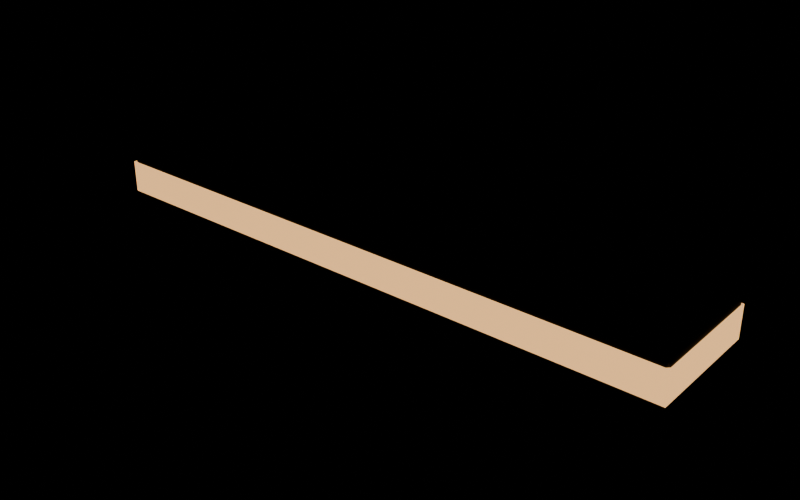 # Source: skybridge.blend  (saved by Blender 5.3.31; exported with 4.5.12 LTS)
import bpy
from mathutils import Matrix  # noqa: F401  (used for matrix-valued properties, if any)

bpy.ops.wm.read_factory_settings(use_empty=True)
scene = bpy.context.scene
scene.name = 'Scene'

# ---- materials (node trees are filled in below, after node groups)
mat_concrete_dark = bpy.data.materials.new('concrete_dark')
mat_win_warm = bpy.data.materials.new('win_warm')

# ---- material node trees
mat_concrete_dark.use_nodes = True; mat_concrete_dark.node_tree.nodes.clear()
_N = mat_concrete_dark.node_tree.nodes; _L = mat_concrete_dark.node_tree.links
n0 = _N.new('ShaderNodeBsdfPrincipled'); n0.name = 'Principled BSDF'; n0.location = (-200, 100)
n0.inputs[10].default_value = 0.005
n1 = _N.new('ShaderNodeOutputMaterial'); n1.name = 'Material Output'; n1.location = (200, 100)
n2 = _N.new('ShaderNodeTexCoord'); n2.name = 'Texture Coordinate'; n2.location = (0, 0)
n3 = _N.new('ShaderNodeMapping'); n3.name = 'Mapping'; n3.location = (0, 0)
n3.inputs[3].default_value = (1.0, 1.0, 0.25)
n4 = _N.new('ShaderNodeTexNoise'); n4.name = 'Noise Texture'; n4.location = (0, 0)
n4.width = 160
n4.inputs[2].default_value = 0.35
n4.inputs[3].default_value = 8.0
n5 = _N.new('ShaderNodeTexCoord'); n5.name = 'Texture Coordinate.001'; n5.location = (0, 0)
n6 = _N.new('ShaderNodeMapping'); n6.name = 'Mapping.001'; n6.location = (0, 0)
n7 = _N.new('ShaderNodeTexNoise'); n7.name = 'Noise Texture.001'; n7.location = (0, 0)
n7.width = 160
n7.inputs[2].default_value = 18.0
n7.inputs[3].default_value = 8.0
n8 = _N.new('ShaderNodeMixRGB'); n8.name = 'Mix (Legacy)'; n8.location = (0, 0)
n8.inputs[1].default_value = (0.12, 0.12, 0.125, 1.0)
n8.inputs[2].default_value = (0.0504, 0.0504, 0.055, 1.0)
n9 = _N.new('ShaderNodeMapRange'); n9.name = 'Map Range'; n9.location = (0, 0)
n9.inputs[1].default_value = 0.42
n9.inputs[2].default_value = 0.68
n10 = _N.new('ShaderNodeMixRGB'); n10.name = 'Mix (Legacy).001'; n10.location = (0, 0)
n10.blend_type = 'MULTIPLY'
n11 = _N.new('ShaderNodeMapRange'); n11.name = 'Map Range.001'; n11.location = (0, 0)
n11.inputs[1].default_value = 0.3
n11.inputs[2].default_value = 0.7
n11.inputs[3].default_value = 0.9
n11.inputs[4].default_value = 0.6
n12 = _N.new('ShaderNodeBump'); n12.name = 'Bump'; n12.location = (0, 0)
n12.inputs[0].default_value = 0.5
n12.inputs[1].default_value = 0.01
_L.new(n0.outputs[0], n1.inputs[0])
_L.new(n2.outputs[3], n3.inputs[0])
_L.new(n3.outputs[0], n4.inputs[0])
_L.new(n5.outputs[3], n6.inputs[0])
_L.new(n6.outputs[0], n7.inputs[0])
_L.new(n4.outputs[0], n9.inputs[0])
_L.new(n9.outputs[0], n8.inputs[0])
_L.new(n8.outputs[0], n10.inputs[1])
_L.new(n7.outputs[1], n10.inputs[2])
_L.new(n10.outputs[0], n0.inputs[0])
_L.new(n4.outputs[0], n11.inputs[0])
_L.new(n11.outputs[0], n0.inputs[2])
_L.new(n7.outputs[0], n12.inputs[3])
_L.new(n12.outputs[0], n0.inputs[5])
n1.is_active_output = True
mat_win_warm.use_nodes = True; mat_win_warm.node_tree.nodes.clear()
_N = mat_win_warm.node_tree.nodes; _L = mat_win_warm.node_tree.links
n0 = _N.new('ShaderNodeBsdfPrincipled'); n0.name = 'Principled BSDF'; n0.location = (-200, 100)
n0.inputs[0].default_value = (0.0, 0.0, 0.0, 1.0)
n0.inputs[2].default_value = 0.4
n0.inputs[10].default_value = 0.005
n0.inputs[27].default_value = (1.0, 0.58, 0.26, 1.0)
n0.inputs[28].default_value = 1.0
n1 = _N.new('ShaderNodeOutputMaterial'); n1.name = 'Material Output'; n1.location = (200, 100)
_L.new(n0.outputs[0], n1.inputs[0])
n1.is_active_output = True

# ---- meshes
me_concrete_dark = bpy.data.meshes.new('concrete_dark')
me_concrete_dark.from_pydata([(-11.0, -2.15, -2.1), (-11.0, -2.25, -2.0), (-11.1, -2.15, -2.0), (-11.0, -2.25, 2.0), (-11.0, -2.15, 2.1), (-11.1, -2.15, 2.0), (-11.0, 2.15, -2.1), (-11.1, 2.15, -2.0), (-11.0, 2.25, -2.0), (-11.0, 2.15, 2.1), (-11.0, 2.25, 2.0), (-11.1, 2.15, 2.0), (11.0, -2.15, -2.1), (11.1, -2.15, -2.0), (11.0, -2.25, -2.0), (11.0, -2.15, 2.1), (11.0, -2.25, 2.0), (11.1, -2.15, 2.0), (11.0, 2.15, -2.1), (11.0, 2.25, -2.0), (11.1, 2.15, -2.0), (11.0, 2.15, 2.1), (11.1, 2.15, 2.0), (11.0, 2.25, 2.0)], [], [(0, 1, 2), (3, 4, 5), (6, 7, 8), (9, 10, 11), (12, 13, 14), (15, 16, 17), (18, 19, 20), (21, 22, 23), (6, 0, 2, 7), (1, 3, 5, 2), (4, 9, 11, 5), (10, 8, 7, 11), (18, 6, 8, 19), (9, 21, 23, 10), (22, 20, 19, 23), (12, 18, 20, 13), (21, 15, 17, 22), (16, 14, 13, 17), (0, 12, 14, 1), (15, 4, 3, 16), (6, 18, 12, 0), (2, 5, 11, 7), (14, 16, 3, 1), (21, 9, 4, 15), (8, 10, 23, 19), (20, 22, 17, 13)])
me_concrete_dark.polygons.foreach_set('use_smooth', [True] * 26)
me_concrete_dark.materials.append(mat_concrete_dark)
me_concrete_dark.update()
me_concrete_dark.normals_split_custom_set([tuple(v) for v in zip(*[iter([-0.004486, -0.02267, -0.9997, -0.004478, -0.9997, -0.02431, -0.9995, -0.02245, -0.02415, -0.004439, -0.9997, 0.02435, -0.004463, -0.02269, 0.9997, -0.9995, -0.02249, 0.02411, -0.004463, 0.02269, -0.9997, -0.9995, 0.02249, -0.02411, -0.004439, 0.9997, -0.02435, -0.004486, 0.02267, 0.9997, -0.004478, 0.9997, 0.02431, -0.9995, 0.02245, 0.02415, 0.004463, -0.02269, -0.9997, 0.9995, -0.02249, -0.02411, 0.004439, -0.9997, -0.02435, 0.004486, -0.02267, 0.9997, 0.004478, -0.9997, 0.02431, 0.9995, -0.02245, 0.02415, 0.004486, 0.02267, -0.9997, 0.004478, 0.9997, -0.02431, 0.9995, 0.02245, -0.02415, 0.004463, 0.02269, 0.9997, 0.9995, 0.02249, 0.02411, 0.004439, 0.9997, 0.02435, -0.004463, 0.02269, -0.9997, -0.004486, -0.02267, -0.9997, -0.9995, -0.02245, -0.02415, -0.9995, 0.02249, -0.02411, -0.004478, -0.9997, -0.02431, -0.004439, -0.9997, 0.02435, -0.9995, -0.02249, 0.02411, -0.9995, -0.02245, -0.02415, -0.004463, -0.02269, 0.9997, -0.004486, 0.02267, 0.9997, -0.9995, 0.02245, 0.02415, -0.9995, -0.02249, 0.02411, -0.004478, 0.9997, 0.02431, -0.004439, 0.9997, -0.02435, -0.9995, 0.02249, -0.02411, -0.9995, 0.02245, 0.02415, 0.004486, 0.02267, -0.9997, -0.004463, 0.02269, -0.9997, -0.004439, 0.9997, -0.02435, 0.004478, 0.9997, -0.02431, -0.004486, 0.02267, 0.9997, 0.004463, 0.02269, 0.9997, 0.004439, 0.9997, 0.02435, -0.004478, 0.9997, 0.02431, 0.9995, 0.02249, 0.02411, 0.9995, 0.02245, -0.02415, 0.004478, 0.9997, -0.02431, 0.004439, 0.9997, 0.02435, 0.004463, -0.02269, -0.9997, 0.004486, 0.02267, -0.9997, 0.9995, 0.02245, -0.02415, 0.9995, -0.02249, -0.02411, 0.004463, 0.02269, 0.9997, 0.004486, -0.02267, 0.9997, 0.9995, -0.02245, 0.02415, 0.9995, 0.02249, 0.02411, 0.004478, -0.9997, 0.02431, 0.004439, -0.9997, -0.02435, 0.9995, -0.02249, -0.02411, 0.9995, -0.02245, 0.02415, -0.004486, -0.02267, -0.9997, 0.004463, -0.02269, -0.9997, 0.004439, -0.9997, -0.02435, -0.004478, -0.9997, -0.02431, 0.004486, -0.02267, 0.9997, -0.004463, -0.02269, 0.9997, -0.004439, -0.9997, 0.02435, 0.004478, -0.9997, 0.02431, -0.004463, 0.02269, -0.9997, 0.004486, 0.02267, -0.9997, 0.004463, -0.02269, -0.9997, -0.004486, -0.02267, -0.9997, -0.9995, -0.02245, -0.02415, -0.9995, -0.02249, 0.02411, -0.9995, 0.02245, 0.02415, -0.9995, 0.02249, -0.02411, 0.004439, -0.9997, -0.02435, 0.004478, -0.9997, 0.02431, -0.004439, -0.9997, 0.02435, -0.004478, -0.9997, -0.02431, 0.004463, 0.02269, 0.9997, -0.004486, 0.02267, 0.9997, -0.004463, -0.02269, 0.9997, 0.004486, -0.02267, 0.9997, -0.004439, 0.9997, -0.02435, -0.004478, 0.9997, 0.02431, 0.004439, 0.9997, 0.02435, 0.004478, 0.9997, -0.02431, 0.9995, 0.02245, -0.02415, 0.9995, 0.02249, 0.02411, 0.9995, -0.02245, 0.02415, 0.9995, -0.02249, -0.02411])] * 3)])
me_win_warm = bpy.data.meshes.new('win_warm')
me_win_warm.from_pydata([(-11.15, -2.28, -0.2), (-11.15, -2.28, 1.0), (-11.15, 2.28, -0.2), (-11.15, 2.28, 1.0), (11.15, -2.28, -0.2), (11.15, -2.28, 1.0), (11.15, 2.28, -0.2), (11.15, 2.28, 1.0)], [], [(0, 1, 3, 2), (2, 3, 7, 6), (6, 7, 5, 4), (4, 5, 1, 0), (2, 6, 4, 0), (7, 3, 1, 5)])
me_win_warm.materials.append(mat_win_warm)
me_win_warm.update()

# ---- objects
ob_concrete_dark = bpy.data.objects.new('concrete_dark', me_concrete_dark)
ob_win_warm = bpy.data.objects.new('win_warm', me_win_warm)

# ---- transforms, parenting, visibility, modifiers, constraints
ob_concrete_dark.location = (0.0, 0.0, 0.0)
ob_win_warm.location = (0.0, 0.0, 0.0)

# ---- collection membership
scene.collection.objects.link(ob_concrete_dark)
scene.collection.objects.link(ob_win_warm)

# ---- scene / render settings (as saved in the file)
scene.frame_start = 1; scene.frame_end = 250; scene.frame_set(1)
scene.render.engine = 'CYCLES'
scene.render.resolution_x = 1400
scene.render.resolution_y = 875
scene.render.bake_bias = 0.0
scene.render.bake_samples = 0
scene.render.compositor_device = 'GPU'
scene.cycles.samples = 48
scene.eevee.use_volume_custom_range = False
scene.eevee.fast_gi_thickness_near = 0.1
scene.eevee.fast_gi_thickness_far = 0.0
scene.eevee.ray_tracing_options.screen_trace_thickness = 0.1
scene.view_settings.look = 'AgX - Medium High Contrast'
bpy.context.view_layer.update()

# ---- added for rendering (the .blend has no active camera): camera
cam_auto = bpy.data.cameras.new('AutoCamera')
cam_auto.lens = 50.0
cam_auto.sensor_width = 36.0
cam_auto.clip_end = 1000.0
ob_auto_camera = bpy.data.objects.new('AutoCamera', cam_auto)
scene.collection.objects.link(ob_auto_camera)
ob_auto_camera.location = (21.415, -25.698, 17.132)
ob_auto_camera.rotation_euler = (1.09748, -7.21219e-08, 0.694738)
scene.camera = ob_auto_camera
bpy.context.view_layer.update()
